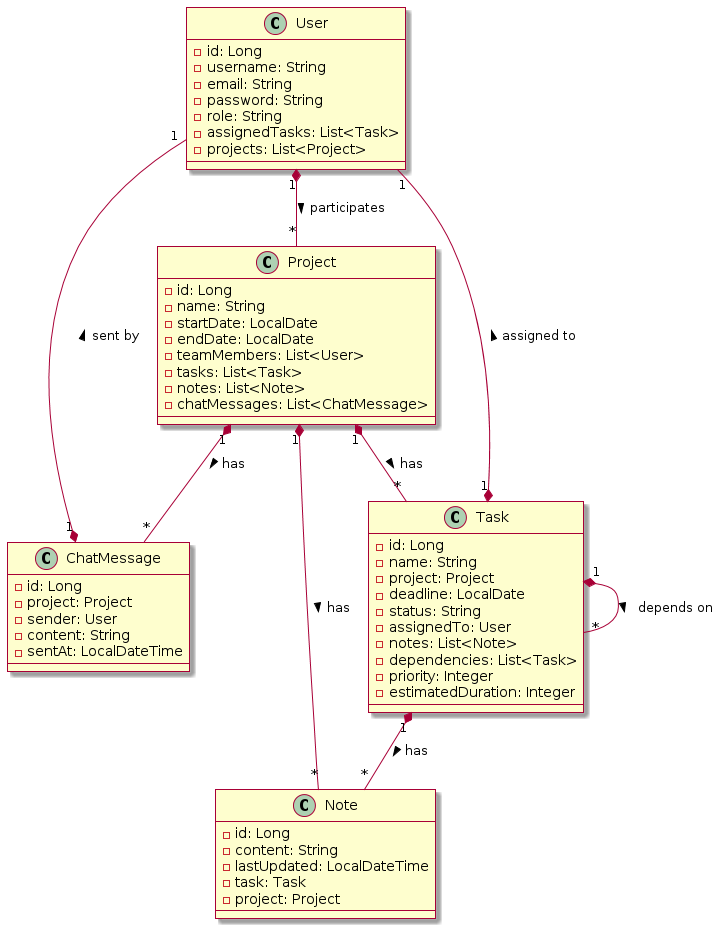

The diagram above was rendered by PlantUML. Its source (embedded in the PNG):
@startuml
skin rose

class User {
    - id: Long
    - username: String
    - email: String
    - password: String
    - role: String
    - assignedTasks: List<Task>
    - projects: List<Project>
}

class Project {
    - id: Long
    - name: String
    - startDate: LocalDate
    - endDate: LocalDate
    - teamMembers: List<User>
    - tasks: List<Task>
    - notes: List<Note>
    - chatMessages: List<ChatMessage>
}

class Task {
    - id: Long
    - name: String
    - project: Project
    - deadline: LocalDate
    - status: String
    - assignedTo: User
    - notes: List<Note>
    - dependencies: List<Task>
    - priority: Integer
    - estimatedDuration: Integer
}

class ChatMessage {
    - id: Long
    - project: Project
    - sender: User
    - content: String
    - sentAt: LocalDateTime
}

class Note {
    - id: Long
    - content: String
    - lastUpdated: LocalDateTime
    - task: Task
    - project: Project
}

User "1" *-- "*" Project : participates >
Project "1" *-- "*" Task : has >
Task "1" *-- "1" User : assigned to >
Task "1" *-- "*" Note : has >
Task "1" *-- "*" Task : depends on >
Project "1" *-- "*" Note : has >
Project "1" *-- "*" ChatMessage : has >
ChatMessage "1" *-- "1" User : sent by >
@enduml